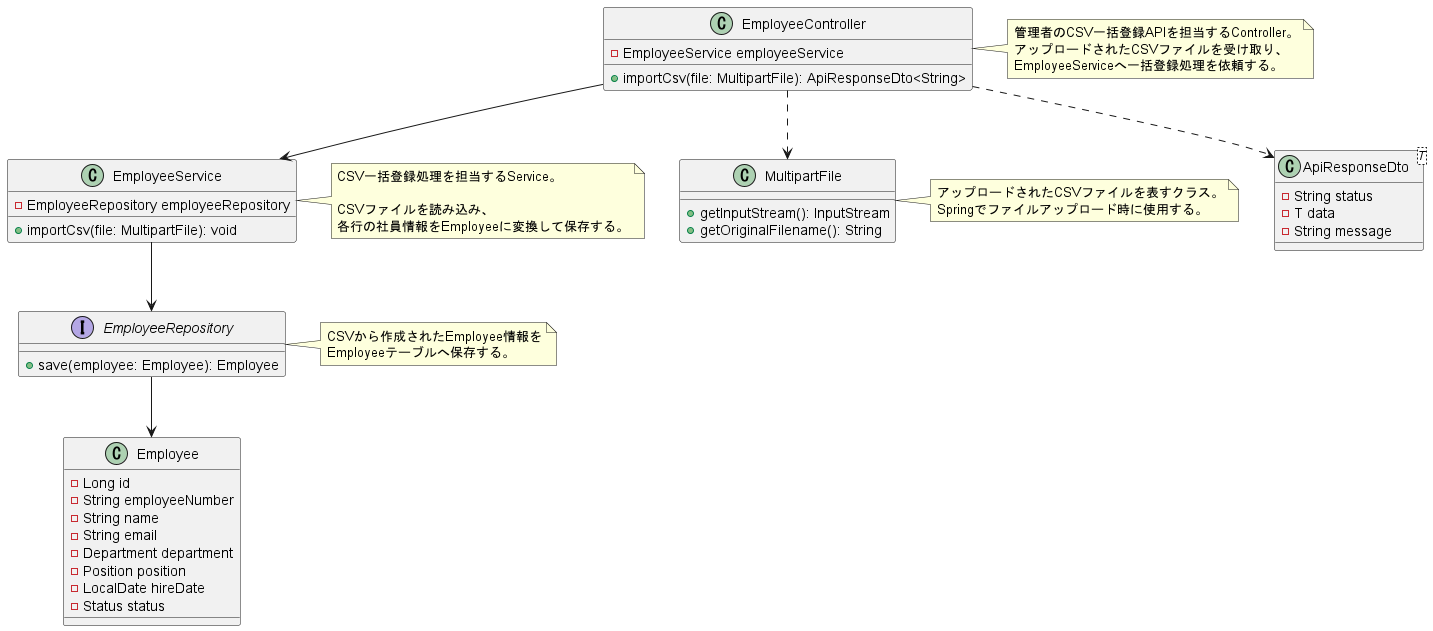

The diagram above was rendered by PlantUML. Its source (embedded in the PNG):
@startuml

class EmployeeController {
  - EmployeeService employeeService
  + importCsv(file: MultipartFile): ApiResponseDto<String>
}

note right of EmployeeController
管理者のCSV一括登録APIを担当するController。
アップロードされたCSVファイルを受け取り、
EmployeeServiceへ一括登録処理を依頼する。
end note

class EmployeeService {
  - EmployeeRepository employeeRepository
  + importCsv(file: MultipartFile): void
}

note right of EmployeeService
CSV一括登録処理を担当するService。

CSVファイルを読み込み、
各行の社員情報をEmployeeに変換して保存する。
end note

interface EmployeeRepository {
  + save(employee: Employee): Employee
}

note right of EmployeeRepository
CSVから作成されたEmployee情報を
Employeeテーブルへ保存する。
end note

class MultipartFile {
  + getInputStream(): InputStream
  + getOriginalFilename(): String
}

note right of MultipartFile
アップロードされたCSVファイルを表すクラス。
Springでファイルアップロード時に使用する。
end note

class ApiResponseDto<T> {
  - String status
  - T data
  - String message
}

class Employee {
  - Long id
  - String employeeNumber
  - String name
  - String email
  - Department department
  - Position position
  - LocalDate hireDate
  - Status status
}

EmployeeController --> EmployeeService
EmployeeService --> EmployeeRepository
EmployeeController ..> MultipartFile
EmployeeController ..> ApiResponseDto
EmployeeRepository --> Employee

@enduml